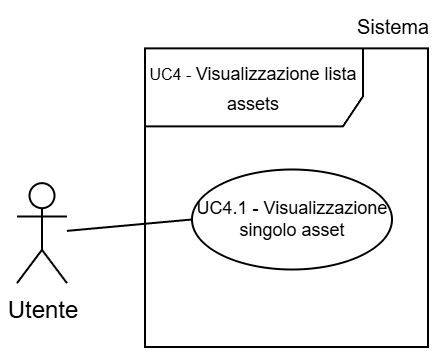

The diagram above was exported from draw.io. Its source (the exported page's mxGraphModel, read from the mxfile embedded in the PNG):
<mxGraphModel dx="983" dy="512" grid="1" gridSize="30" guides="1" tooltips="1" connect="1" arrows="1" fold="1" page="1" pageScale="2" pageWidth="5000" pageHeight="5000" background="light-dark(#FFFFFF,#FFFFFF)" math="0" shadow="0">
  <root>
    <mxCell id="0" />
    <mxCell id="1" parent="0" />
    <mxCell id="2" parent="1" style="shape=umlFrame;whiteSpace=wrap;html=1;pointerEvents=0;swimlaneFillColor=light-dark(transparent,#FFFFFF);strokeColor=light-dark(#000000,#000000);fillColor=none;width=109;height=39;gradientColor=none;" value="&lt;p&gt;&lt;font style=&quot;line-height: 60%; color: light-dark(rgb(0, 0, 0), rgb(0, 0, 0));&quot;&gt;&lt;font style=&quot;font-size: 8px; line-height: 60%;&quot; face=&quot;Helvetica&quot;&gt;UC4 -&amp;nbsp;&lt;/font&gt;&lt;span style=&quot;font-size: 9px; background-color: transparent; line-height: 60%;&quot;&gt;Visualizzazione lista assets&lt;/span&gt;&lt;/font&gt;&lt;/p&gt;" vertex="1">
      <mxGeometry height="149.33" width="141.5" x="1695" y="1040.67" as="geometry" />
    </mxCell>
    <mxCell id="3" parent="1" style="shape=umlActor;verticalLabelPosition=bottom;verticalAlign=top;html=1;outlineConnect=0;strokeColor=light-dark(#000000,#000000);fillColor=light-dark(#FFFFFF,transparent);" value="&lt;font style=&quot;color: light-dark(rgb(0, 0, 0), rgb(0, 0, 0));&quot;&gt;Utente&lt;/font&gt;" vertex="1">
      <mxGeometry height="50" width="25" x="1631" y="1108.08" as="geometry" />
    </mxCell>
    <mxCell id="4" parent="1" style="ellipse;whiteSpace=wrap;html=1;strokeColor=light-dark(#000000,#000000);align=center;verticalAlign=middle;fontFamily=Helvetica;fontSize=9;fontColor=default;fillColor=light-dark(#FFFFFF, #ffffff);" value="&lt;font style=&quot;color: light-dark(rgb(0, 0, 0), rgb(0, 0, 0)); line-height: 100%;&quot;&gt;UC4.1 - Visualizzazione singolo asset&lt;/font&gt;" vertex="1">
      <mxGeometry height="50" width="100" x="1718.5" y="1101.25" as="geometry" />
    </mxCell>
    <mxCell id="5" edge="1" parent="1" source="3" style="endArrow=none;endFill=0;endSize=12;html=1;rounded=0;entryX=0;entryY=0.5;entryDx=0;entryDy=0;strokeColor=light-dark(#000000,#000000);" target="4" value="">
      <mxGeometry relative="1" width="160" as="geometry">
        <mxPoint x="1660" y="1128.75" as="sourcePoint" />
        <mxPoint x="1780" y="1118.75" as="targetPoint" />
      </mxGeometry>
    </mxCell>
    <mxCell id="6" parent="1" style="text;html=1;whiteSpace=wrap;strokeColor=none;fillColor=none;align=center;verticalAlign=middle;rounded=0;fontFamily=Helvetica;fontSize=10;fontColor=light-dark(#000000,#000000);labelBackgroundColor=none;" value="Sistema" vertex="1">
      <mxGeometry height="20.67" width="38.5" x="1800" y="1020" as="geometry" />
    </mxCell>
  </root>
</mxGraphModel>